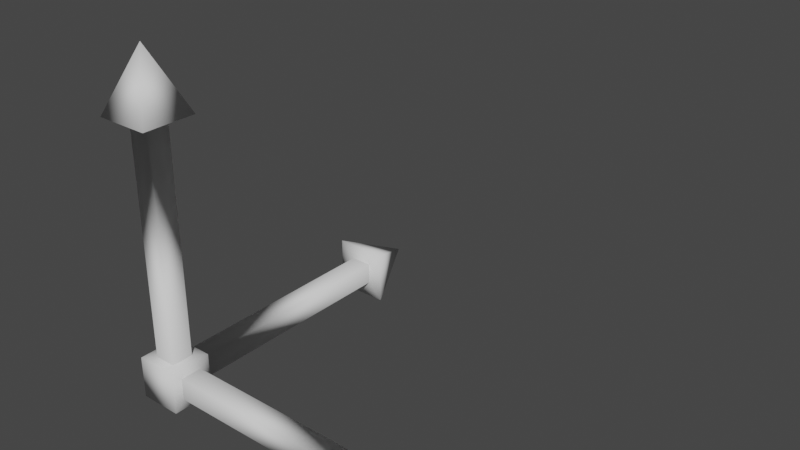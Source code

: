 # Source: gizmo3d.blend  (saved by Blender 3.0.42; exported with 4.5.12 LTS)
import bpy
from mathutils import Matrix  # noqa: F401  (used for matrix-valued properties, if any)

bpy.ops.wm.read_factory_settings(use_empty=True)
scene = bpy.context.scene
scene.name = 'Scene'

# ---- world
world_world = bpy.data.worlds.new('World'); scene.world = world_world
world_world.use_nodes = True; world_world.node_tree.nodes.clear()
_N = world_world.node_tree.nodes; _L = world_world.node_tree.links
n0 = _N.new('ShaderNodeOutputWorld'); n0.name = 'World Output'; n0.location = (300, 300)
n1 = _N.new('ShaderNodeBackground'); n1.name = 'Background'; n1.location = (10, 300)
n1.inputs[0].default_value = (0.05088, 0.05088, 0.05088, 1.0)
_L.new(n1.outputs[0], n0.inputs[0])
n0.is_active_output = True
world_world.color = (0.05088, 0.05088, 0.05088)
world_world.use_sun_shadow = False
world_world.sun_shadow_jitter_overblur = 0.0

# ---- meshes
me_cube_001 = bpy.data.meshes.new('Cube.001')
me_cube_001.from_pydata([(-1.0, -1.0, -1.0), (-1.0, -1.0, 1.001), (-1.001, 1.0, 1.0), (1.0, -1.0, -1.0), (1.0, -0.9997, 1.0), (0.9997, 1.0, -1.0), (0.9998, 1.0, 1.0), (1.0, 0.5198, 0.5198), (1.0, 0.5198, -0.5198), (1.0, -0.5198, -0.5198), (1.0, -0.5198, 0.5198), (12.02, 0.5198, 0.5198), (12.02, 0.5198, -0.5198), (12.02, -0.5198, -0.5198), (12.02, -0.5198, 0.5198), (12.02, 1.273, 1.273), (12.02, 1.273, -1.273), (12.02, -1.273, -1.273), (12.02, -1.273, 1.273), (14.98, 0.0, 0.0), (-1.001, 1.0, -1.0), (-0.5203, 1.0, 0.5198), (-0.5203, 1.0, -0.5199), (0.5193, 1.0, -0.5199), (0.5193, 1.0, 0.5198), (-0.5203, 12.02, 0.5198), (-0.5203, 12.02, -0.5199), (0.5193, 12.02, -0.5199), (0.5193, 12.02, 0.5198), (-1.274, 12.02, 1.273), (-1.274, 12.02, -1.273), (1.273, 12.02, -1.273), (1.273, 12.02, 1.273), (-0.0005164, 14.98, -6.956e-05), (-0.522, 0.5198, 0.9979), (0.5177, 0.5198, 0.9979), (0.5177, -0.5198, 0.9979), (-0.522, -0.5198, 0.9979), (-0.522, 0.5198, 12.02), (0.5177, 0.5198, 12.02), (0.5177, -0.5198, 12.02), (-0.522, -0.5198, 12.02), (-1.275, 1.273, 12.02), (1.271, 1.273, 12.02), (1.271, -1.273, 12.02), (-1.275, -1.273, 12.02), (-0.002166, 0.0, 14.98), (1.0, 0.5198, 0.5198), (1.0, 0.5198, -0.5198), (1.0, -0.5198, -0.5198), (1.0, -0.5198, 0.5198)], [], [(0, 20, 2), (6, 5, 8), (4, 3, 0), (5, 20, 0), (9, 10, 14), (3, 4, 10), (5, 3, 9), (4, 6, 7), (14, 11, 15), (8, 9, 13), (10, 7, 11), (7, 8, 12), (20, 22, 21), (11, 12, 16), (13, 14, 18), (12, 13, 17), (16, 19, 15), (15, 19, 18), (18, 19, 17), (17, 19, 16), (23, 24, 28), (5, 6, 24), (20, 5, 23), (2, 21, 24), (28, 25, 29), (22, 23, 27), (21, 25, 28), (21, 22, 26), (25, 26, 30), (27, 28, 32), (27, 31, 30), (30, 33, 29), (29, 33, 32), (32, 33, 31), (31, 33, 30), (2, 6, 35), (37, 41, 40), (1, 37, 36), (4, 36, 35), (2, 34, 37), (41, 38, 42), (35, 36, 40), (37, 34, 38), (34, 35, 39), (38, 39, 43), (41, 45, 44), (39, 40, 44), (43, 46, 42), (42, 46, 45), (45, 46, 44), (44, 46, 43), (10, 50, 49), (8, 49, 48), (10, 47, 50), (7, 48, 47), (0, 2, 1), (6, 8, 7), (4, 0, 1), (5, 0, 3), (9, 14, 13), (3, 10, 9), (5, 9, 8), (4, 7, 10), (14, 15, 18), (8, 13, 12), (10, 11, 14), (7, 12, 11), (20, 21, 2), (11, 16, 15), (13, 18, 17), (12, 17, 16), (23, 28, 27), (5, 24, 23), (20, 23, 22), (2, 24, 6), (28, 29, 32), (22, 27, 26), (21, 28, 24), (21, 26, 25), (25, 30, 29), (27, 32, 31), (27, 30, 26), (2, 35, 34), (37, 40, 36), (1, 36, 4), (4, 35, 6), (2, 37, 1), (41, 42, 45), (35, 40, 39), (37, 38, 41), (34, 39, 38), (38, 43, 42), (41, 44, 40), (39, 44, 43), (10, 49, 9), (8, 9, 49), (10, 7, 47), (7, 8, 48)])
_uv = me_cube_001.uv_layers.new(name='UVMap')
_uv.uv.foreach_set('vector', [0.375, 0.0, 0.375, 0.25, 0.625, 0.25, 0.625, 0.5, 0.375, 0.5, 0.435, 0.56, 0.625, 0.75, 0.375, 0.75, 0.375, 1.0, 0.375, 0.5, 0.125, 0.5, 0.125, 0.75, 0.435, 0.69, 0.565, 0.69, 0.565, 0.69, 0.375, 0.75, 0.625, 0.75, 0.565, 0.69, 0.375, 0.5, 0.375, 0.75, 0.435, 0.69, 0.625, 0.75, 0.625, 0.5, 0.565, 0.56, 0.565, 0.69, 0.565, 0.56, 0.565, 0.56, 0.435, 0.56, 0.435, 0.69, 0.435, 0.69, 0.565, 0.69, 0.565, 0.56, 0.565, 0.56, 0.565, 0.56, 0.435, 0.56, 0.435, 0.56, 0.375, 0.5, 0.435, 0.56, 0.565, 0.56, 0.565, 0.56, 0.435, 0.56, 0.435, 0.56, 0.435, 0.69, 0.565, 0.69, 0.565, 0.69, 0.435, 0.56, 0.435, 0.69, 0.435, 0.69, 0.435, 0.56, 0.5, 0.625, 0.565, 0.56, 0.565, 0.56, 0.5, 0.625, 0.565, 0.69, 0.565, 0.69, 0.5, 0.625, 0.435, 0.69, 0.435, 0.69, 0.5, 0.625, 0.435, 0.56, 0.435, 0.69, 0.565, 0.69, 0.565, 0.69, 0.375, 0.75, 0.625, 0.75, 0.565, 0.69, 0.375, 0.5, 0.375, 0.75, 0.435, 0.69, 0.625, 0.5, 0.565, 0.56, 0.565, 0.69, 0.565, 0.69, 0.565, 0.56, 0.565, 0.56, 0.435, 0.56, 0.435, 0.69, 0.435, 0.69, 0.565, 0.56, 0.565, 0.56, 0.565, 0.69, 0.565, 0.56, 0.435, 0.56, 0.435, 0.56, 0.565, 0.56, 0.435, 0.56, 0.435, 0.56, 0.435, 0.69, 0.565, 0.69, 0.565, 0.69, 0.435, 0.69, 0.435, 0.69, 0.435, 0.56, 0.435, 0.56, 0.5, 0.625, 0.565, 0.56, 0.565, 0.56, 0.5, 0.625, 0.565, 0.69, 0.565, 0.69, 0.5, 0.625, 0.435, 0.69, 0.435, 0.69, 0.5, 0.625, 0.435, 0.56, 0.625, 0.5, 0.375, 0.5, 0.435, 0.56, 0.565, 0.69, 0.565, 0.69, 0.435, 0.69, 0.625, 0.75, 0.565, 0.69, 0.435, 0.69, 0.375, 0.75, 0.435, 0.69, 0.435, 0.56, 0.625, 0.5, 0.565, 0.56, 0.565, 0.69, 0.565, 0.69, 0.565, 0.56, 0.565, 0.56, 0.435, 0.56, 0.435, 0.69, 0.435, 0.69, 0.565, 0.69, 0.565, 0.56, 0.565, 0.56, 0.565, 0.56, 0.435, 0.56, 0.435, 0.56, 0.565, 0.56, 0.435, 0.56, 0.435, 0.56, 0.565, 0.69, 0.565, 0.69, 0.435, 0.69, 0.435, 0.56, 0.435, 0.69, 0.435, 0.69, 0.435, 0.56, 0.5, 0.625, 0.565, 0.56, 0.565, 0.56, 0.5, 0.625, 0.565, 0.69, 0.565, 0.69, 0.5, 0.625, 0.435, 0.69, 0.435, 0.69, 0.5, 0.625, 0.435, 0.56, 0.565, 0.69, 0.565, 0.69, 0.435, 0.69, 0.435, 0.56, 0.435, 0.69, 0.435, 0.56, 0.565, 0.69, 0.565, 0.56, 0.565, 0.69, 0.565, 0.56, 0.435, 0.56, 0.565, 0.56, 0.375, 0.0, 0.625, 0.25, 0.625, 0.0, 0.625, 0.5, 0.435, 0.56, 0.565, 0.56, 0.625, 0.75, 0.375, 1.0, 0.625, 1.0, 0.375, 0.5, 0.125, 0.75, 0.375, 0.75, 0.435, 0.69, 0.565, 0.69, 0.435, 0.69, 0.375, 0.75, 0.565, 0.69, 0.435, 0.69, 0.375, 0.5, 0.435, 0.69, 0.435, 0.56, 0.625, 0.75, 0.565, 0.56, 0.565, 0.69, 0.565, 0.69, 0.565, 0.56, 0.565, 0.69, 0.435, 0.56, 0.435, 0.69, 0.435, 0.56, 0.565, 0.69, 0.565, 0.56, 0.565, 0.69, 0.565, 0.56, 0.435, 0.56, 0.565, 0.56, 0.375, 0.5, 0.565, 0.56, 0.625, 0.5, 0.565, 0.56, 0.435, 0.56, 0.565, 0.56, 0.435, 0.69, 0.565, 0.69, 0.435, 0.69, 0.435, 0.56, 0.435, 0.69, 0.435, 0.56, 0.435, 0.69, 0.565, 0.69, 0.435, 0.69, 0.375, 0.75, 0.565, 0.69, 0.435, 0.69, 0.375, 0.5, 0.435, 0.69, 0.435, 0.56, 0.625, 0.5, 0.565, 0.69, 0.625, 0.75, 0.565, 0.69, 0.565, 0.56, 0.565, 0.69, 0.435, 0.56, 0.435, 0.69, 0.435, 0.56, 0.565, 0.56, 0.565, 0.69, 0.565, 0.69, 0.565, 0.56, 0.435, 0.56, 0.565, 0.56, 0.565, 0.56, 0.435, 0.56, 0.565, 0.56, 0.435, 0.69, 0.565, 0.69, 0.435, 0.69, 0.435, 0.69, 0.435, 0.56, 0.435, 0.56, 0.625, 0.5, 0.435, 0.56, 0.565, 0.56, 0.565, 0.69, 0.435, 0.69, 0.435, 0.69, 0.625, 0.75, 0.435, 0.69, 0.375, 0.75, 0.375, 0.75, 0.435, 0.56, 0.375, 0.5, 0.625, 0.5, 0.565, 0.69, 0.625, 0.75, 0.565, 0.69, 0.565, 0.56, 0.565, 0.69, 0.435, 0.56, 0.435, 0.69, 0.435, 0.56, 0.565, 0.69, 0.565, 0.56, 0.565, 0.69, 0.565, 0.56, 0.435, 0.56, 0.565, 0.56, 0.565, 0.56, 0.435, 0.56, 0.565, 0.56, 0.565, 0.69, 0.435, 0.69, 0.435, 0.69, 0.435, 0.56, 0.435, 0.69, 0.435, 0.56, 0.565, 0.69, 0.435, 0.69, 0.435, 0.69, 0.435, 0.56, 0.435, 0.69, 0.435, 0.69, 0.565, 0.69, 0.565, 0.56, 0.565, 0.56, 0.565, 0.56, 0.435, 0.56, 0.435, 0.56])
_ca = me_cube_001.color_attributes.new('Col', 'BYTE_COLOR', 'CORNER')
_ca.data.foreach_set('color', [1.0, 1.0, 1.0, 1.0, 1.0, 1.0, 1.0, 1.0, 1.0, 1.0, 1.0, 1.0, 1.0, 1.0, 1.0, 1.0, 1.0, 1.0, 1.0, 1.0, 1.0, 1.0, 1.0, 1.0, 1.0, 1.0, 1.0, 1.0, 1.0, 1.0, 1.0, 1.0, 1.0, 1.0, 1.0, 1.0, 1.0, 1.0, 1.0, 1.0, 1.0, 1.0, 1.0, 1.0, 1.0, 1.0, 1.0, 1.0, 1.0, 0.004391, 0.004391, 1.0, 1.0, 0.004391, 0.004391, 1.0, 1.0, 0.004391, 0.004391, 1.0, 1.0, 1.0, 1.0, 1.0, 1.0, 1.0, 1.0, 1.0, 1.0, 0.9911, 0.9911, 1.0, 1.0, 1.0, 1.0, 1.0, 1.0, 1.0, 1.0, 1.0, 1.0, 1.0, 1.0, 1.0, 1.0, 1.0, 1.0, 1.0, 1.0, 1.0, 1.0, 1.0, 1.0, 1.0, 1.0, 1.0, 1.0, 0.004391, 0.004391, 1.0, 1.0, 0.004391, 0.004391, 1.0, 1.0, 0.05286, 0.05286, 1.0, 1.0, 0.004391, 0.004391, 1.0, 1.0, 0.004391, 0.004391, 1.0, 1.0, 0.004391, 0.004391, 1.0, 1.0, 0.004391, 0.004391, 1.0, 1.0, 0.004391, 0.004391, 1.0, 1.0, 0.004391, 0.004391, 1.0, 1.0, 0.004391, 0.004391, 1.0, 1.0, 0.004391, 0.004391, 1.0, 1.0, 0.004391, 0.004391, 1.0, 1.0, 1.0, 1.0, 1.0, 1.0, 1.0, 1.0, 1.0, 1.0, 1.0, 1.0, 1.0, 1.0, 0.004391, 0.004391, 1.0, 1.0, 0.004391, 0.004391, 1.0, 1.0, 0.004391, 0.004391, 1.0, 1.0, 0.004391, 0.004391, 1.0, 1.0, 0.004391, 0.004391, 1.0, 1.0, 0.004391, 0.004391, 1.0, 1.0, 0.004391, 0.004391, 1.0, 1.0, 0.004391, 0.004391, 1.0, 1.0, 0.004391, 0.004391, 1.0, 1.0, 0.004391, 0.004391, 1.0, 1.0, 0.004391, 0.004391, 1.0, 1.0, 0.05286, 0.05286, 1.0, 1.0, 0.05286, 0.05286, 1.0, 1.0, 0.004391, 0.004391, 1.0, 1.0, 0.004391, 0.004391, 1.0, 1.0, 0.004391, 0.004391, 1.0, 1.0, 0.004391, 0.004391, 1.0, 1.0, 0.004391, 0.004391, 1.0, 1.0, 0.004391, 0.004391, 1.0, 1.0, 0.004391, 0.004391, 1.0, 1.0, 0.004391, 0.004391, 1.0, 0.0319, 0.02956, 1.0, 1.0, 0.0319, 0.02956, 1.0, 1.0, 0.0319, 0.02956, 1.0, 1.0, 1.0, 1.0, 1.0, 1.0, 1.0, 1.0, 1.0, 1.0, 1.0, 1.0, 1.0, 1.0, 1.0, 1.0, 1.0, 1.0, 1.0, 1.0, 1.0, 1.0, 0.9823, 0.9823, 1.0, 1.0, 1.0, 1.0, 1.0, 1.0, 1.0, 1.0, 1.0, 1.0, 1.0, 1.0, 1.0, 1.0, 0.0319, 0.02956, 1.0, 1.0, 0.0319, 0.02956, 1.0, 1.0, 0.0319, 0.02956, 1.0, 1.0, 0.0319, 0.02956, 1.0, 1.0, 0.0319, 0.02956, 1.0, 1.0, 0.0319, 0.02956, 1.0, 1.0, 0.0319, 0.02956, 1.0, 1.0, 0.0319, 0.02956, 1.0, 1.0, 0.0319, 0.02956, 1.0, 1.0, 0.0319, 0.02956, 1.0, 1.0, 0.0319, 0.02956, 1.0, 1.0, 0.0319, 0.02956, 1.0, 1.0, 0.0319, 0.02956, 1.0, 1.0, 0.0319, 0.02956, 1.0, 1.0, 0.03434, 0.0319, 1.0, 1.0, 0.0319, 0.02956, 1.0, 1.0, 0.0319, 0.02956, 1.0, 1.0, 0.0319, 0.02956, 1.0, 1.0, 0.0319, 0.02956, 1.0, 1.0, 0.0319, 0.02956, 1.0, 1.0, 0.03434, 0.0319, 1.0, 1.0, 0.03434, 0.0319, 1.0, 1.0, 0.0319, 0.02956, 1.0, 1.0, 0.0319, 0.02956, 1.0, 1.0, 0.0319, 0.02956, 1.0, 1.0, 0.0319, 0.02956, 1.0, 1.0, 0.0319, 0.02956, 1.0, 1.0, 0.0319, 0.02956, 1.0, 1.0, 0.0319, 0.02956, 1.0, 1.0, 0.0319, 0.02956, 1.0, 1.0, 0.0319, 0.02956, 1.0, 1.0, 0.0319, 0.02956, 1.0, 1.0, 0.03434, 0.0319, 1.0, 1.0, 1.0, 1.0, 1.0, 1.0, 1.0, 1.0, 1.0, 1.0, 1.0, 1.0, 1.0, 1.0, 0.02315, 1.0, 0.02122, 1.0, 0.02315, 1.0, 0.02122, 1.0, 0.02315, 1.0, 0.02122, 1.0, 1.0, 1.0, 1.0, 1.0, 1.0, 1.0, 1.0, 1.0, 1.0, 1.0, 1.0, 1.0, 1.0, 1.0, 1.0, 1.0, 1.0, 1.0, 1.0, 1.0, 1.0, 1.0, 1.0, 1.0, 1.0, 1.0, 1.0, 1.0, 1.0, 1.0, 1.0, 1.0, 1.0, 1.0, 1.0, 1.0, 0.02315, 1.0, 0.02122, 1.0, 0.02315, 1.0, 0.02122, 1.0, 0.02315, 1.0, 0.02122, 1.0, 0.02315, 1.0, 0.02122, 1.0, 0.02315, 1.0, 0.02122, 1.0, 0.02315, 1.0, 0.02122, 1.0, 0.02315, 1.0, 0.02122, 1.0, 0.02315, 1.0, 0.02122, 1.0, 0.02315, 1.0, 0.02122, 1.0, 0.02315, 1.0, 0.02122, 1.0, 0.02315, 1.0, 0.02122, 1.0, 0.02315, 1.0, 0.02122, 1.0, 0.02315, 1.0, 0.02122, 1.0, 0.02315, 1.0, 0.02122, 1.0, 0.02315, 1.0, 0.02122, 1.0, 0.02315, 1.0, 0.02122, 1.0, 0.02315, 1.0, 0.02122, 1.0, 0.02315, 1.0, 0.02122, 1.0, 0.02315, 1.0, 0.02122, 1.0, 0.02315, 1.0, 0.02122, 1.0, 0.02315, 1.0, 0.02122, 1.0, 0.02315, 1.0, 0.02122, 1.0, 0.02315, 1.0, 0.02122, 1.0, 0.02315, 1.0, 0.02122, 1.0, 0.02315, 1.0, 0.02122, 1.0, 0.02315, 1.0, 0.02122, 1.0, 0.02315, 1.0, 0.02122, 1.0, 0.02315, 1.0, 0.02122, 1.0, 0.02315, 1.0, 0.02122, 1.0, 0.02315, 1.0, 0.02122, 1.0, 0.02315, 1.0, 0.02122, 1.0, 0.02315, 1.0, 0.02122, 1.0, 0.02315, 1.0, 0.02122, 1.0, 1.0, 0.9911, 0.9911, 1.0, 1.0, 0.9911, 0.9911, 1.0, 1.0, 1.0, 1.0, 1.0, 1.0, 1.0, 1.0, 1.0, 1.0, 1.0, 1.0, 1.0, 1.0, 1.0, 1.0, 1.0, 1.0, 0.9911, 0.9911, 1.0, 1.0, 1.0, 1.0, 1.0, 1.0, 0.9911, 0.9911, 1.0, 1.0, 1.0, 1.0, 1.0, 1.0, 1.0, 1.0, 1.0, 1.0, 1.0, 1.0, 1.0, 1.0, 1.0, 1.0, 1.0, 1.0, 1.0, 1.0, 1.0, 1.0, 1.0, 1.0, 1.0, 1.0, 1.0, 1.0, 1.0, 1.0, 1.0, 1.0, 1.0, 1.0, 1.0, 1.0, 1.0, 1.0, 1.0, 1.0, 1.0, 1.0, 1.0, 1.0, 1.0, 1.0, 1.0, 1.0, 1.0, 1.0, 1.0, 1.0, 1.0, 1.0, 1.0, 1.0, 1.0, 1.0, 1.0, 1.0, 1.0, 1.0, 0.004391, 0.004391, 1.0, 1.0, 0.004391, 0.004391, 1.0, 1.0, 0.004391, 0.004391, 1.0, 1.0, 1.0, 1.0, 1.0, 1.0, 0.9911, 0.9911, 1.0, 1.0, 1.0, 1.0, 1.0, 1.0, 1.0, 1.0, 1.0, 1.0, 1.0, 1.0, 1.0, 1.0, 1.0, 1.0, 1.0, 1.0, 1.0, 1.0, 1.0, 1.0, 1.0, 1.0, 1.0, 1.0, 0.9911, 0.9911, 1.0, 1.0, 0.004391, 0.004391, 1.0, 1.0, 0.05286, 0.05286, 1.0, 1.0, 0.004391, 0.004391, 1.0, 1.0, 0.004391, 0.004391, 1.0, 1.0, 0.004391, 0.004391, 1.0, 1.0, 0.004391, 0.004391, 1.0, 1.0, 0.004391, 0.004391, 1.0, 1.0, 0.004391, 0.004391, 1.0, 1.0, 0.004391, 0.004391, 1.0, 1.0, 0.004391, 0.004391, 1.0, 1.0, 0.004391, 0.004391, 1.0, 1.0, 0.004391, 0.004391, 1.0, 1.0, 1.0, 1.0, 1.0, 1.0, 1.0, 1.0, 1.0, 1.0, 1.0, 1.0, 1.0, 1.0, 0.004391, 0.004391, 1.0, 1.0, 0.004391, 0.004391, 1.0, 1.0, 0.05286, 0.05286, 1.0, 1.0, 0.004391, 0.004391, 1.0, 1.0, 0.004391, 0.004391, 1.0, 1.0, 0.004391, 0.004391, 1.0, 1.0, 0.004391, 0.004391, 1.0, 1.0, 0.004391, 0.004391, 1.0, 1.0, 0.004391, 0.004391, 1.0, 0.0319, 0.02956, 1.0, 1.0, 0.0319, 0.02956, 1.0, 1.0, 0.0319, 0.02956, 1.0, 1.0, 1.0, 1.0, 1.0, 1.0, 1.0, 1.0, 1.0, 1.0, 0.9823, 0.9823, 1.0, 1.0, 1.0, 1.0, 1.0, 1.0, 0.9823, 0.9823, 1.0, 1.0, 1.0, 1.0, 1.0, 1.0, 1.0, 1.0, 1.0, 1.0, 1.0, 1.0, 1.0, 1.0, 1.0, 1.0, 1.0, 1.0, 0.0319, 0.02956, 1.0, 1.0, 0.0319, 0.02956, 1.0, 1.0, 0.0319, 0.02956, 1.0, 1.0, 0.0319, 0.02956, 1.0, 1.0, 0.0319, 0.02956, 1.0, 1.0, 0.0319, 0.02956, 1.0, 1.0, 0.0319, 0.02956, 1.0, 1.0, 0.0319, 0.02956, 1.0, 1.0, 0.0319, 0.02956, 1.0, 1.0, 0.0319, 0.02956, 1.0, 1.0, 0.0319, 0.02956, 1.0, 1.0, 0.0319, 0.02956, 1.0, 1.0, 0.0319, 0.02956, 1.0, 1.0, 0.03434, 0.0319, 1.0, 1.0, 0.0319, 0.02956, 1.0, 1.0, 0.0319, 0.02956, 1.0, 1.0, 0.0319, 0.02956, 1.0, 1.0, 0.0319, 0.02956, 1.0, 1.0, 0.0319, 0.02956, 1.0, 1.0, 0.03434, 0.0319, 1.0, 1.0, 0.0319, 0.02956, 1.0, 1.0, 1.0, 1.0, 1.0, 1.0, 1.0, 1.0, 1.0, 1.0, 1.0, 1.0, 1.0, 1.0, 0.02315, 1.0, 0.02122, 1.0, 0.02315, 1.0, 0.02122, 1.0, 0.02315, 1.0, 0.02122, 1.0, 1.0, 1.0, 1.0, 1.0, 1.0, 1.0, 1.0, 1.0, 1.0, 1.0, 1.0, 1.0, 1.0, 1.0, 1.0, 1.0, 1.0, 1.0, 1.0, 1.0, 1.0, 1.0, 1.0, 1.0, 1.0, 1.0, 1.0, 1.0, 1.0, 1.0, 1.0, 1.0, 1.0, 1.0, 1.0, 1.0, 0.02315, 1.0, 0.02122, 1.0, 0.02315, 1.0, 0.02122, 1.0, 0.02315, 1.0, 0.02122, 1.0, 0.02315, 1.0, 0.02122, 1.0, 0.02315, 1.0, 0.02122, 1.0, 0.02315, 1.0, 0.02122, 1.0, 0.02315, 1.0, 0.02122, 1.0, 0.02315, 1.0, 0.02122, 1.0, 0.02315, 1.0, 0.02122, 1.0, 0.02315, 1.0, 0.02122, 1.0, 0.02315, 1.0, 0.02122, 1.0, 0.02315, 1.0, 0.02122, 1.0, 0.02315, 1.0, 0.02122, 1.0, 0.02315, 1.0, 0.02122, 1.0, 0.02315, 1.0, 0.02122, 1.0, 0.02315, 1.0, 0.02122, 1.0, 0.02315, 1.0, 0.02122, 1.0, 0.02315, 1.0, 0.02122, 1.0, 0.02315, 1.0, 0.02122, 1.0, 0.02315, 1.0, 0.02122, 1.0, 0.02315, 1.0, 0.02122, 1.0, 1.0, 0.9911, 0.9911, 1.0, 1.0, 1.0, 1.0, 1.0, 1.0, 1.0, 1.0, 1.0, 1.0, 1.0, 1.0, 1.0, 1.0, 1.0, 1.0, 1.0, 1.0, 1.0, 1.0, 1.0, 1.0, 0.9911, 0.9911, 1.0, 1.0, 1.0, 1.0, 1.0, 1.0, 1.0, 1.0, 1.0, 1.0, 1.0, 1.0, 1.0, 1.0, 1.0, 1.0, 1.0, 1.0, 1.0, 1.0, 1.0])
me_cube_001.use_remesh_fix_poles = True
me_cube_001.use_remesh_preserve_attributes = False
me_cube_001.update()
me_cube_001.normals_split_custom_set([tuple(v) for v in zip(*[iter([0.5772, 0.5775, 0.5774, 0.5774, -0.5772, 0.5774, 0.5769, -0.5775, -0.5776, -0.5769, -0.577, -0.5782, -0.5772, -0.5775, 0.5773, -0.9044, -0.3019, 0.3015, -0.5771, 0.5768, -0.5781, -0.5773, 0.5774, 0.5773, 0.5773, 0.5774, 0.5773, -0.5773, -0.5773, 0.5774, 0.5774, -0.5773, 0.5774, 0.5773, 0.5774, 0.5774, -0.9045, 0.3015, 0.3015, -0.9045, 0.3015, -0.3015, 0.9046, 0.3015, -0.3014, -0.5773, 0.5773, 0.5774, -0.577, 0.5773, -0.5777, -0.9045, 0.3014, -0.3016, -0.5772, -0.5774, 0.5774, -0.5774, 0.5773, 0.5774, -0.9045, 0.3014, 0.3017, -0.577, 0.5768, -0.5782, -0.5769, -0.5775, -0.5776, -0.9044, -0.3016, -0.3018, 0.9045, 0.3015, -0.3015, 0.9045, -0.3015, -0.3015, 0.3745, -0.6557, -0.6556, -0.9044, -0.3017, 0.3017, -0.9045, 0.3015, 0.3016, 0.9046, 0.3014, 0.3015, -0.9045, 0.3015, -0.3015, -0.9044, -0.3018, -0.3016, 0.9046, -0.3014, -0.3015, -0.9044, -0.3017, -0.3017, -0.9044, -0.3017, 0.3018, 0.9046, -0.3015, 0.3014, 0.5774, -0.5773, 0.5774, 0.3015, -0.9045, 0.3015, 0.3015, -0.9046, -0.3014, 0.9045, -0.3015, -0.3015, 0.9045, -0.3015, 0.3015, 0.3745, -0.6556, 0.6557, 0.9045, 0.3015, 0.3015, 0.9045, 0.3015, -0.3015, 0.3745, 0.6556, -0.6557, 0.9045, -0.3015, 0.3015, 0.9045, 0.3015, 0.3015, 0.3745, 0.6557, 0.6556, 0.3745, -0.6557, 0.6557, -1.0, -3.155e-06, 5.329e-05, 0.3744, -0.6556, -0.6557, 0.3745, -0.6557, -0.6557, -1.0, -5.332e-05, -3.263e-06, 0.3744, 0.6557, -0.6556, 0.3745, 0.6557, -0.6557, -1.0, 3.155e-06, -5.329e-05, 0.3744, 0.6556, 0.6557, 0.3745, 0.6557, 0.6557, -1.0, 5.332e-05, 3.263e-06, 0.3744, -0.6557, 0.6556, -0.3015, -0.9045, 0.3015, -0.3016, -0.9045, -0.3015, -0.3015, 0.9046, -0.3014, -0.5772, -0.5774, 0.5775, -0.5777, -0.577, -0.5774, -0.3016, -0.9045, -0.3014, 0.5774, -0.5773, 0.5774, -0.5775, -0.5774, 0.5772, -0.3016, -0.9045, 0.3014, 0.5775, -0.5769, -0.5776, 0.3015, -0.9046, -0.3014, -0.3015, -0.9045, -0.3015, -0.3015, 0.9045, -0.3015, 0.3015, 0.9045, -0.3015, 0.6557, 0.3744, -0.6556, 0.3015, -0.9045, 0.3015, -0.3015, -0.9045, 0.3015, -0.3014, 0.9046, 0.3015, 0.3014, -0.9046, -0.3014, 0.3015, 0.9045, -0.3015, -0.3015, 0.9045, -0.3015, 0.3015, -0.9046, -0.3014, 0.3015, -0.9045, 0.3015, 0.3015, 0.9046, 0.3014, 0.3015, 0.9045, -0.3015, 0.3015, 0.9045, 0.3015, 0.6556, 0.3745, 0.6557, -0.3015, 0.9045, 0.3015, -0.3016, 0.9045, -0.3014, -0.6556, 0.3745, -0.6557, -0.3015, 0.9045, 0.3015, -0.6556, 0.3745, 0.6557, 0.6557, 0.3745, 0.6556, 0.6557, 0.3745, 0.6557, 3.677e-06, -1.0, -9.438e-05, 0.6556, 0.3744, -0.6557, 0.6557, 0.3745, -0.6557, 5.376e-05, -1.0, -3.204e-06, -0.6557, 0.3744, -0.6556, -0.6557, 0.3745, -0.6557, -2.813e-06, -1.0, -5.329e-05, -0.6556, 0.3744, 0.6557, -0.6557, 0.3745, 0.6557, 9.483e-05, -1.0, 3.286e-06, 0.6557, 0.3744, 0.6556, 0.5769, -0.5769, -0.5782, -0.5794, -0.5744, -0.5782, -0.3026, -0.2972, -0.9056, 0.2995, 0.2994, -0.9059, 0.3015, 0.3015, 0.9045, -0.3015, 0.3015, 0.9045, 0.5773, 0.5764, -0.5784, 0.3014, 0.2975, -0.9059, -0.3, 0.2997, -0.9056, -0.5771, 0.5767, -0.5782, -0.2986, 0.3011, -0.9056, -0.3, -0.2998, -0.9056, 0.5745, -0.5793, -0.5782, 0.297, -0.3024, -0.9057, 0.2995, 0.2994, -0.9059, 0.3015, 0.3015, 0.9045, 0.3015, -0.3015, 0.9045, 0.6556, -0.6557, 0.3744, -0.3, -0.2998, -0.9056, -0.3, 0.2997, -0.9056, -0.3015, 0.3014, 0.9046, 0.2995, 0.2993, -0.9059, 0.2997, -0.2998, -0.9057, 0.3015, -0.3014, 0.9046, 0.2996, -0.2997, -0.9058, -0.3, -0.2998, -0.9056, -0.3014, -0.3015, 0.9046, 0.3015, -0.3015, 0.9045, -0.3014, -0.3016, 0.9045, -0.6557, -0.6556, 0.3745, 0.3015, 0.3015, 0.9045, 0.6556, 0.6557, 0.3744, -0.6557, 0.6556, 0.3744, -0.3015, -0.3015, 0.9045, -0.3016, 0.3014, 0.9045, -0.6556, 0.6557, 0.3745, -0.6557, -0.6557, 0.3745, -5.329e-05, -3.222e-06, -1.0, 0.6557, -0.6556, 0.3744, 0.6557, -0.6557, 0.3745, 3.323e-06, -5.332e-05, -1.0, 0.6556, 0.6557, 0.3744, 0.6557, 0.6557, 0.3745, 5.329e-05, 3.222e-06, -1.0, -0.6557, 0.6556, 0.3744, -0.6557, 0.6557, 0.3745, -3.323e-06, 5.332e-05, -1.0, -0.6556, -0.6557, 0.3744, 0.0, 0.0, 0.0, 0.0, 0.0, 0.0, 0.0, 0.0, 0.0, 0.0, 0.0, 1.0, 0.0, 0.0, 1.0, 0.0, 0.0, 1.0, 0.0, 0.0, 1.0, 0.0, 0.0, 1.0, 0.0, 0.0, 1.0, 0.0, 0.0, 0.0, 0.0, 0.0, 0.0, 0.0, 0.0, 0.0, 0.5772, 0.5774, 0.5775, 0.5769, -0.5769, -0.5783, 0.5768, 0.5769, -0.5784, -0.5769, -0.577, -0.5781, -0.9044, -0.3017, 0.3017, -0.9044, -0.3017, -0.3016, -0.5777, 0.5768, -0.5775, 0.5772, 0.5774, 0.5774, 0.5768, 0.5769, -0.5784, -0.5773, -0.5774, 0.5774, 0.5773, 0.5774, 0.5774, -0.5774, 0.5774, 0.5773, -0.9045, 0.3015, 0.3015, 0.9045, 0.3015, -0.3015, 0.9045, 0.3015, 0.3015, -0.5774, 0.5773, 0.5774, -0.9045, 0.3015, -0.3015, -0.9045, 0.3015, 0.3016, -0.5772, -0.5772, 0.5776, -0.9045, 0.3014, 0.3016, -0.9044, -0.3017, 0.3017, -0.577, 0.5769, -0.5781, -0.9044, -0.3017, -0.3016, -0.9045, 0.3016, -0.3015, 0.9045, 0.3015, -0.3015, 0.3745, -0.6557, -0.6556, 0.3745, 0.6557, -0.6557, -0.9044, -0.3017, 0.3017, 0.9045, 0.3015, 0.3015, 0.9045, -0.3015, 0.3015, -0.9046, 0.3014, -0.3015, 0.9045, -0.3015, -0.3015, 0.9045, 0.3015, -0.3015, -0.9045, -0.3017, -0.3015, 0.9045, -0.3015, 0.3015, 0.9045, -0.3015, -0.3015, 0.5773, -0.5773, 0.5775, 0.3015, -0.9046, -0.3014, 0.5769, -0.5769, -0.5783, 0.9045, -0.3015, -0.3015, 0.3745, -0.6556, 0.6557, 0.3745, -0.6557, -0.6557, 0.9045, 0.3015, 0.3015, 0.3745, 0.6556, -0.6557, 0.3745, 0.6557, 0.6557, 0.9045, -0.3015, 0.3015, 0.3745, 0.6557, 0.6556, 0.3745, -0.6557, 0.6557, -0.3015, -0.9046, 0.3014, -0.3015, 0.9045, -0.3015, -0.3015, 0.9045, 0.3015, -0.5775, -0.5774, 0.5772, -0.3015, -0.9045, -0.3015, -0.3015, -0.9045, 0.3015, 0.5774, -0.5773, 0.5774, -0.3015, -0.9045, 0.3015, 0.3014, -0.9045, 0.3016, 0.5768, -0.5769, -0.5783, -0.3016, -0.9045, -0.3014, -0.5769, -0.577, -0.5782, -0.3015, 0.9045, -0.3015, 0.6557, 0.3745, -0.6556, -0.6557, 0.3745, -0.6557, 0.3014, -0.9046, 0.3015, -0.3015, 0.9045, 0.3015, 0.3015, 0.9045, 0.3015, 0.3014, -0.9046, -0.3014, -0.3014, 0.9046, -0.3015, -0.3015, -0.9045, -0.3015, 0.3015, -0.9046, -0.3014, 0.3015, 0.9045, 0.3015, 0.3015, 0.9045, -0.3015, 0.3015, 0.9045, -0.3015, 0.6556, 0.3745, 0.6557, 0.6557, 0.3744, -0.6557, -0.3015, 0.9045, 0.3015, -0.6556, 0.3745, -0.6557, -0.6557, 0.3745, 0.6557, -0.3016, 0.9045, 0.3015, 0.6557, 0.3745, 0.6557, 0.3015, 0.9045, 0.3015, 0.577, -0.5768, -0.5782, -0.3, -0.2999, -0.9056, 0.2997, -0.2997, -0.9057, 0.2995, 0.2994, -0.9059, -0.3014, 0.3015, 0.9046, -0.3, 0.2997, -0.9056, 0.5768, 0.5768, -0.5784, -0.3, 0.2997, -0.9056, -0.577, 0.5768, -0.5782, -0.577, 0.5768, -0.5782, -0.3, -0.2998, -0.9056, -0.5769, -0.577, -0.5782, 0.5769, -0.5769, -0.5782, 0.2995, 0.2993, -0.9059, 0.5767, 0.5769, -0.5784, 0.3015, 0.3015, 0.9045, 0.6556, -0.6557, 0.3744, 0.6557, 0.6557, 0.3744, -0.3, -0.2998, -0.9056, -0.3015, 0.3015, 0.9045, -0.3015, -0.3015, 0.9045, 0.2995, 0.2993, -0.9059, 0.3015, -0.3015, 0.9045, 0.3015, 0.3015, 0.9045, 0.2997, -0.2997, -0.9058, -0.3015, -0.3015, 0.9045, 0.3015, -0.3015, 0.9045, 0.3015, -0.3015, 0.9045, -0.6557, -0.6556, 0.3744, 0.6557, -0.6557, 0.3744, 0.3016, 0.3015, 0.9045, -0.6557, 0.6557, 0.3745, -0.3015, 0.3015, 0.9045, -0.3015, -0.3015, 0.9045, -0.6556, 0.6557, 0.3745, -0.6557, -0.6557, 0.3745, 0.0, 0.0, 0.0, 0.0, 0.0, 0.0, 0.0, 0.0, 0.0, 0.0, -1.0, -4.371e-08, 0.0, 0.0, 1.0, 0.0, 0.0, 1.0, 0.0, 1.0, -4.371e-08, 0.0, 0.0, 1.0, 0.0, 0.0, 1.0, 0.0, 0.0, 0.0, 0.0, 0.0, 0.0, 0.0, 0.0, 0.0])] * 3)])

# ---- objects
ob_cube = bpy.data.objects.new('Cube', me_cube_001)

# ---- transforms, parenting, visibility, modifiers, constraints
ob_cube.location = (0.0, 0.0, 0.0)

# ---- collection membership
scene.collection.objects.link(ob_cube)

# ---- scene / render settings (as saved in the file)
scene.frame_start = 1; scene.frame_end = 250; scene.frame_set(1)
scene.render.engine = 'BLENDER_EEVEE_NEXT'
scene.cycles.sampling_pattern = 'TABULATED_SOBOL'
scene.cycles.use_light_tree = False
scene.view_settings.view_transform = 'Filmic'
bpy.context.view_layer.update()

# ---- added for rendering (the .blend has no active camera and no usable light): camera, sun
cam_auto = bpy.data.cameras.new('AutoCamera')
cam_auto.lens = 50.0
cam_auto.sensor_width = 36.0
cam_auto.clip_end = 1000.0
ob_auto_camera = bpy.data.objects.new('AutoCamera', cam_auto)
scene.collection.objects.link(ob_auto_camera)
ob_auto_camera.location = (32.9014, -24.4038, 27.6917)
ob_auto_camera.rotation_euler = (1.09748, -7.21219e-08, 0.694738)
scene.camera = ob_auto_camera
light_auto_sun = bpy.data.lights.new('AutoSun', 'SUN')
light_auto_sun.energy = 3.0
light_auto_sun.angle = 0.0523599
ob_auto_sun = bpy.data.objects.new('AutoSun', light_auto_sun)
scene.collection.objects.link(ob_auto_sun)
ob_auto_sun.rotation_euler = (0.872665, 0.174533, 0.523599)
bpy.context.view_layer.update()
